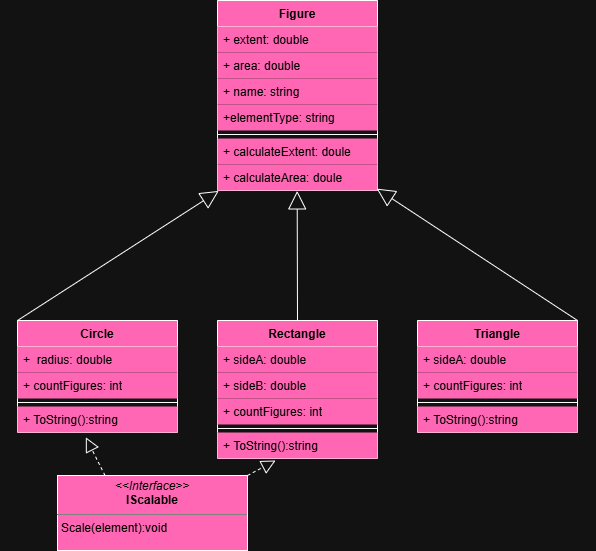

The diagram above was exported from draw.io. Its source (the exported page's mxGraphModel, read from the mxfile embedded in the PNG):
<mxGraphModel dx="1034" dy="636" grid="1" gridSize="10" guides="1" tooltips="1" connect="1" arrows="1" fold="1" page="1" pageScale="1" pageWidth="827" pageHeight="1169" math="0" shadow="0">
  <root>
    <mxCell id="0" />
    <mxCell id="1" parent="0" />
    <mxCell id="p1cLUoVobIJKVn2poiGi-1" parent="1" style="swimlane;fontStyle=1;align=center;verticalAlign=top;childLayout=stackLayout;horizontal=1;startSize=26;horizontalStack=0;resizeParent=1;resizeParentMax=0;resizeLast=0;collapsible=1;marginBottom=0;whiteSpace=wrap;html=1;fillColor=light-dark(#FFFFFF,#FF66B3);labelBorderColor=none;fontColor=light-dark(#000000,#000000);" value="Figure" vertex="1">
      <mxGeometry height="190" width="160" x="320" y="40" as="geometry" />
    </mxCell>
    <mxCell id="p1cLUoVobIJKVn2poiGi-2" parent="p1cLUoVobIJKVn2poiGi-1" style="text;strokeColor=none;fillColor=light-dark(#FFFFFF,#FF66B3);align=left;verticalAlign=top;spacingLeft=4;spacingRight=4;overflow=hidden;rotatable=0;points=[[0,0.5],[1,0.5]];portConstraint=eastwest;whiteSpace=wrap;html=1;labelBorderColor=none;fontColor=light-dark(#000000,#000000);" value="+ extent: double" vertex="1">
      <mxGeometry height="26" width="160" y="26" as="geometry" />
    </mxCell>
    <mxCell id="p1cLUoVobIJKVn2poiGi-25" parent="p1cLUoVobIJKVn2poiGi-1" style="text;strokeColor=none;fillColor=light-dark(#FFFFFF,#FF66B3);align=left;verticalAlign=top;spacingLeft=4;spacingRight=4;overflow=hidden;rotatable=0;points=[[0,0.5],[1,0.5]];portConstraint=eastwest;whiteSpace=wrap;html=1;labelBorderColor=none;fontColor=light-dark(#000000,#000000);" value="+ area: double" vertex="1">
      <mxGeometry height="26" width="160" y="52" as="geometry" />
    </mxCell>
    <mxCell id="p1cLUoVobIJKVn2poiGi-27" parent="p1cLUoVobIJKVn2poiGi-1" style="text;strokeColor=none;fillColor=light-dark(#FFFFFF,#FF66B3);align=left;verticalAlign=top;spacingLeft=4;spacingRight=4;overflow=hidden;rotatable=0;points=[[0,0.5],[1,0.5]];portConstraint=eastwest;whiteSpace=wrap;html=1;labelBorderColor=none;fontColor=light-dark(#000000,#000000);" value="+ name: string" vertex="1">
      <mxGeometry height="26" width="160" y="78" as="geometry" />
    </mxCell>
    <mxCell id="p1cLUoVobIJKVn2poiGi-28" parent="p1cLUoVobIJKVn2poiGi-1" style="text;strokeColor=none;fillColor=light-dark(#FFFFFF,#FF66B3);align=left;verticalAlign=top;spacingLeft=4;spacingRight=4;overflow=hidden;rotatable=0;points=[[0,0.5],[1,0.5]];portConstraint=eastwest;whiteSpace=wrap;html=1;labelBorderColor=none;fontColor=light-dark(#000000,#000000);" value="+elementType: string" vertex="1">
      <mxGeometry height="26" width="160" y="104" as="geometry" />
    </mxCell>
    <mxCell id="p1cLUoVobIJKVn2poiGi-3" parent="p1cLUoVobIJKVn2poiGi-1" style="line;strokeWidth=1;fillColor=light-dark(#FFFFFF,#FF66B3);align=left;verticalAlign=middle;spacingTop=-1;spacingLeft=3;spacingRight=3;rotatable=0;labelPosition=right;points=[];portConstraint=eastwest;strokeColor=inherit;labelBorderColor=none;fontColor=light-dark(#000000,#000000);" value="" vertex="1">
      <mxGeometry height="8" width="160" y="130" as="geometry" />
    </mxCell>
    <mxCell id="p1cLUoVobIJKVn2poiGi-24" parent="p1cLUoVobIJKVn2poiGi-1" style="text;strokeColor=none;fillColor=light-dark(#FFFFFF,#FF66B3);align=left;verticalAlign=top;spacingLeft=4;spacingRight=4;overflow=hidden;rotatable=0;points=[[0,0.5],[1,0.5]];portConstraint=eastwest;whiteSpace=wrap;html=1;labelBorderColor=none;fontColor=light-dark(#000000,#000000);" value="+ calculateExtent: doule" vertex="1">
      <mxGeometry height="26" width="160" y="138" as="geometry" />
    </mxCell>
    <mxCell id="p1cLUoVobIJKVn2poiGi-23" parent="p1cLUoVobIJKVn2poiGi-1" style="text;strokeColor=none;fillColor=light-dark(#FFFFFF,#FF66B3);align=left;verticalAlign=top;spacingLeft=4;spacingRight=4;overflow=hidden;rotatable=0;points=[[0,0.5],[1,0.5]];portConstraint=eastwest;whiteSpace=wrap;html=1;labelBorderColor=none;fontColor=light-dark(#000000,#000000);" value="+ calculateArea: doule" vertex="1">
      <mxGeometry height="26" width="160" y="164" as="geometry" />
    </mxCell>
    <mxCell id="p1cLUoVobIJKVn2poiGi-5" parent="1" style="swimlane;fontStyle=1;align=center;verticalAlign=top;childLayout=stackLayout;horizontal=1;startSize=26;horizontalStack=0;resizeParent=1;resizeParentMax=0;resizeLast=0;collapsible=1;marginBottom=0;whiteSpace=wrap;html=1;fillColor=light-dark(#FFFFFF,#FF66B3);labelBorderColor=none;fontColor=light-dark(#000000,#000000);" value="Circle" vertex="1">
      <mxGeometry height="112" width="160" x="120" y="360" as="geometry" />
    </mxCell>
    <mxCell id="p1cLUoVobIJKVn2poiGi-6" parent="p1cLUoVobIJKVn2poiGi-5" style="text;strokeColor=none;fillColor=light-dark(#FFFFFF,#FF66B3);align=left;verticalAlign=top;spacingLeft=4;spacingRight=4;overflow=hidden;rotatable=0;points=[[0,0.5],[1,0.5]];portConstraint=eastwest;whiteSpace=wrap;html=1;labelBorderColor=none;fontColor=light-dark(#000000,#000000);" value="+&amp;nbsp; radius: double" vertex="1">
      <mxGeometry height="26" width="160" y="26" as="geometry" />
    </mxCell>
    <mxCell id="p1cLUoVobIJKVn2poiGi-36" parent="p1cLUoVobIJKVn2poiGi-5" style="text;strokeColor=none;fillColor=light-dark(#FFFFFF,#FF66B3);align=left;verticalAlign=top;spacingLeft=4;spacingRight=4;overflow=hidden;rotatable=0;points=[[0,0.5],[1,0.5]];portConstraint=eastwest;whiteSpace=wrap;html=1;labelBorderColor=none;fontColor=light-dark(#000000,#000000);" value="+ countFigures: int" vertex="1">
      <mxGeometry height="26" width="160" y="52" as="geometry" />
    </mxCell>
    <mxCell id="p1cLUoVobIJKVn2poiGi-7" parent="p1cLUoVobIJKVn2poiGi-5" style="line;strokeWidth=1;fillColor=light-dark(#FFFFFF,#FF66B3);align=left;verticalAlign=middle;spacingTop=-1;spacingLeft=3;spacingRight=3;rotatable=0;labelPosition=right;points=[];portConstraint=eastwest;strokeColor=inherit;labelBorderColor=none;fontColor=light-dark(#000000,#000000);" value="" vertex="1">
      <mxGeometry height="8" width="160" y="78" as="geometry" />
    </mxCell>
    <mxCell id="p1cLUoVobIJKVn2poiGi-8" parent="p1cLUoVobIJKVn2poiGi-5" style="text;strokeColor=none;fillColor=light-dark(#FFFFFF,#FF66B3);align=left;verticalAlign=top;spacingLeft=4;spacingRight=4;overflow=hidden;rotatable=0;points=[[0,0.5],[1,0.5]];portConstraint=eastwest;whiteSpace=wrap;html=1;labelBorderColor=none;fontColor=light-dark(#000000,#000000);" value="+ ToString():string" vertex="1">
      <mxGeometry height="26" width="160" y="86" as="geometry" />
    </mxCell>
    <mxCell id="p1cLUoVobIJKVn2poiGi-9" parent="1" style="swimlane;fontStyle=1;align=center;verticalAlign=top;childLayout=stackLayout;horizontal=1;startSize=26;horizontalStack=0;resizeParent=1;resizeParentMax=0;resizeLast=0;collapsible=1;marginBottom=0;whiteSpace=wrap;html=1;fillColor=light-dark(#FFFFFF,#FF66B3);labelBorderColor=none;fontColor=light-dark(#000000,#000000);" value="Triangle" vertex="1">
      <mxGeometry height="112" width="160" x="520" y="360" as="geometry" />
    </mxCell>
    <mxCell id="p1cLUoVobIJKVn2poiGi-22" parent="p1cLUoVobIJKVn2poiGi-9" style="text;strokeColor=none;fillColor=light-dark(#FFFFFF,#FF66B3);align=left;verticalAlign=top;spacingLeft=4;spacingRight=4;overflow=hidden;rotatable=0;points=[[0,0.5],[1,0.5]];portConstraint=eastwest;whiteSpace=wrap;html=1;labelBorderColor=none;fontColor=light-dark(#000000,#000000);" value="+ sideA: double" vertex="1">
      <mxGeometry height="26" width="160" y="26" as="geometry" />
    </mxCell>
    <mxCell id="p1cLUoVobIJKVn2poiGi-38" parent="p1cLUoVobIJKVn2poiGi-9" style="text;strokeColor=none;fillColor=light-dark(#FFFFFF,#FF66B3);align=left;verticalAlign=top;spacingLeft=4;spacingRight=4;overflow=hidden;rotatable=0;points=[[0,0.5],[1,0.5]];portConstraint=eastwest;whiteSpace=wrap;html=1;labelBorderColor=none;fontColor=light-dark(#000000,#000000);" value="+ countFigures: int" vertex="1">
      <mxGeometry height="26" width="160" y="52" as="geometry" />
    </mxCell>
    <mxCell id="p1cLUoVobIJKVn2poiGi-11" parent="p1cLUoVobIJKVn2poiGi-9" style="line;strokeWidth=1;fillColor=light-dark(#FFFFFF,#FF66B3);align=left;verticalAlign=middle;spacingTop=-1;spacingLeft=3;spacingRight=3;rotatable=0;labelPosition=right;points=[];portConstraint=eastwest;strokeColor=inherit;labelBorderColor=none;fontColor=light-dark(#000000,#000000);" value="" vertex="1">
      <mxGeometry height="8" width="160" y="78" as="geometry" />
    </mxCell>
    <mxCell id="p1cLUoVobIJKVn2poiGi-20" parent="p1cLUoVobIJKVn2poiGi-9" style="text;strokeColor=none;fillColor=light-dark(#FFFFFF,#FF66B3);align=left;verticalAlign=top;spacingLeft=4;spacingRight=4;overflow=hidden;rotatable=0;points=[[0,0.5],[1,0.5]];portConstraint=eastwest;whiteSpace=wrap;html=1;labelBorderColor=none;fontColor=light-dark(#000000,#000000);" value="+ ToString():string" vertex="1">
      <mxGeometry height="26" width="160" y="86" as="geometry" />
    </mxCell>
    <mxCell id="p1cLUoVobIJKVn2poiGi-13" parent="1" style="swimlane;fontStyle=1;align=center;verticalAlign=top;childLayout=stackLayout;horizontal=1;startSize=26;horizontalStack=0;resizeParent=1;resizeParentMax=0;resizeLast=0;collapsible=1;marginBottom=0;whiteSpace=wrap;html=1;fillColor=light-dark(#FFFFFF,#FF66B3);labelBorderColor=none;fontColor=light-dark(#000000,#000000);" value="Rectangle" vertex="1">
      <mxGeometry height="138" width="160" x="320" y="360" as="geometry" />
    </mxCell>
    <mxCell id="p1cLUoVobIJKVn2poiGi-14" parent="p1cLUoVobIJKVn2poiGi-13" style="text;strokeColor=none;fillColor=light-dark(#FFFFFF,#FF66B3);align=left;verticalAlign=top;spacingLeft=4;spacingRight=4;overflow=hidden;rotatable=0;points=[[0,0.5],[1,0.5]];portConstraint=eastwest;whiteSpace=wrap;html=1;labelBorderColor=none;fontColor=light-dark(#000000,#000000);" value="+ sideA: double" vertex="1">
      <mxGeometry height="26" width="160" y="26" as="geometry" />
    </mxCell>
    <mxCell id="p1cLUoVobIJKVn2poiGi-21" parent="p1cLUoVobIJKVn2poiGi-13" style="text;strokeColor=none;fillColor=light-dark(#FFFFFF,#FF66B3);align=left;verticalAlign=top;spacingLeft=4;spacingRight=4;overflow=hidden;rotatable=0;points=[[0,0.5],[1,0.5]];portConstraint=eastwest;whiteSpace=wrap;html=1;labelBorderColor=none;fontColor=light-dark(#000000,#000000);" value="+ sideB: double" vertex="1">
      <mxGeometry height="26" width="160" y="52" as="geometry" />
    </mxCell>
    <mxCell id="p1cLUoVobIJKVn2poiGi-37" parent="p1cLUoVobIJKVn2poiGi-13" style="text;strokeColor=none;fillColor=light-dark(#FFFFFF,#FF66B3);align=left;verticalAlign=top;spacingLeft=4;spacingRight=4;overflow=hidden;rotatable=0;points=[[0,0.5],[1,0.5]];portConstraint=eastwest;whiteSpace=wrap;html=1;labelBorderColor=none;fontColor=light-dark(#000000,#000000);" value="+ countFigures: int" vertex="1">
      <mxGeometry height="26" width="160" y="78" as="geometry" />
    </mxCell>
    <mxCell id="p1cLUoVobIJKVn2poiGi-15" parent="p1cLUoVobIJKVn2poiGi-13" style="line;strokeWidth=1;fillColor=light-dark(#FFFFFF,#FF66B3);align=left;verticalAlign=middle;spacingTop=-1;spacingLeft=3;spacingRight=3;rotatable=0;labelPosition=right;points=[];portConstraint=eastwest;strokeColor=inherit;labelBorderColor=none;fontColor=light-dark(#000000,#000000);" value="" vertex="1">
      <mxGeometry height="8" width="160" y="104" as="geometry" />
    </mxCell>
    <mxCell id="p1cLUoVobIJKVn2poiGi-19" parent="p1cLUoVobIJKVn2poiGi-13" style="text;strokeColor=none;fillColor=light-dark(#FFFFFF,#FF66B3);align=left;verticalAlign=top;spacingLeft=4;spacingRight=4;overflow=hidden;rotatable=0;points=[[0,0.5],[1,0.5]];portConstraint=eastwest;whiteSpace=wrap;html=1;labelBorderColor=none;fontColor=light-dark(#000000,#000000);" value="+ ToString():string" vertex="1">
      <mxGeometry height="26" width="160" y="112" as="geometry" />
    </mxCell>
    <mxCell id="p1cLUoVobIJKVn2poiGi-17" parent="1" style="verticalAlign=top;align=left;overflow=fill;html=1;whiteSpace=wrap;fillColor=light-dark(#FFFFFF,#FF66B3);labelBorderColor=none;fontColor=light-dark(#000000,#000000);" value="&lt;p style=&quot;margin:0px;margin-top:4px;text-align:center;&quot;&gt;&lt;i&gt;&amp;lt;&amp;lt;Interface&amp;gt;&amp;gt;&lt;/i&gt;&lt;br&gt;&lt;b&gt;IScalable&lt;/b&gt;&lt;/p&gt;&lt;hr size=&quot;1&quot; style=&quot;border-style:solid;&quot;&gt;&lt;p style=&quot;margin:0px;margin-left:4px;&quot;&gt;Scale(element):void&lt;/p&gt;" vertex="1">
      <mxGeometry height="75" width="190" x="160" y="515" as="geometry" />
    </mxCell>
    <mxCell id="p1cLUoVobIJKVn2poiGi-29" edge="1" parent="1" source="p1cLUoVobIJKVn2poiGi-5" style="endArrow=block;endSize=16;endFill=0;html=1;rounded=0;exitX=0;exitY=0;exitDx=0;exitDy=0;entryX=0.008;entryY=1.015;entryDx=0;entryDy=0;entryPerimeter=0;fillColor=light-dark(#FFFFFF,#FF66B3);labelBorderColor=none;fontColor=light-dark(#000000,#000000);" target="p1cLUoVobIJKVn2poiGi-23" value="">
      <mxGeometry relative="1" width="160" as="geometry">
        <mxPoint x="150" y="320" as="sourcePoint" />
        <mxPoint x="310" y="320" as="targetPoint" />
      </mxGeometry>
    </mxCell>
    <mxCell id="p1cLUoVobIJKVn2poiGi-30" edge="1" parent="1" source="p1cLUoVobIJKVn2poiGi-13" style="endArrow=block;endSize=16;endFill=0;html=1;rounded=0;exitX=0.5;exitY=0;exitDx=0;exitDy=0;entryX=0.498;entryY=1.015;entryDx=0;entryDy=0;entryPerimeter=0;fillColor=light-dark(#FFFFFF,#FF66B3);labelBorderColor=none;fontColor=light-dark(#000000,#000000);" target="p1cLUoVobIJKVn2poiGi-23" value="">
      <mxGeometry relative="1" width="160" as="geometry">
        <mxPoint x="410" y="300" as="sourcePoint" />
        <mxPoint x="570" y="300" as="targetPoint" />
      </mxGeometry>
    </mxCell>
    <mxCell id="p1cLUoVobIJKVn2poiGi-31" edge="1" parent="1" source="p1cLUoVobIJKVn2poiGi-9" style="endArrow=block;endSize=16;endFill=0;html=1;rounded=0;exitX=1;exitY=0;exitDx=0;exitDy=0;entryX=0.995;entryY=0.928;entryDx=0;entryDy=0;entryPerimeter=0;fillColor=light-dark(#FFFFFF,#FF66B3);labelBorderColor=none;fontColor=light-dark(#000000,#000000);" target="p1cLUoVobIJKVn2poiGi-23" value="">
      <mxGeometry relative="1" width="160" as="geometry">
        <mxPoint x="550" y="290" as="sourcePoint" />
        <mxPoint x="710" y="290" as="targetPoint" />
      </mxGeometry>
    </mxCell>
    <mxCell id="p1cLUoVobIJKVn2poiGi-34" edge="1" parent="1" source="p1cLUoVobIJKVn2poiGi-17" style="endArrow=block;dashed=1;endFill=0;endSize=12;html=1;rounded=0;exitX=0.25;exitY=0;exitDx=0;exitDy=0;entryX=0.427;entryY=1.185;entryDx=0;entryDy=0;entryPerimeter=0;fillColor=light-dark(#FFFFFF,#FF66B3);labelBorderColor=none;fontColor=light-dark(#000000,#000000);" target="p1cLUoVobIJKVn2poiGi-8" value="">
      <mxGeometry relative="1" width="160" as="geometry">
        <mxPoint x="230" y="480" as="sourcePoint" />
        <mxPoint x="390" y="480" as="targetPoint" />
      </mxGeometry>
    </mxCell>
    <mxCell id="p1cLUoVobIJKVn2poiGi-35" edge="1" parent="1" source="p1cLUoVobIJKVn2poiGi-17" style="endArrow=block;dashed=1;endFill=0;endSize=12;html=1;rounded=0;entryX=0.363;entryY=1.077;entryDx=0;entryDy=0;entryPerimeter=0;exitX=1;exitY=0;exitDx=0;exitDy=0;fillColor=light-dark(#FFFFFF,#FF66B3);labelBorderColor=none;fontColor=light-dark(#000000,#000000);" target="p1cLUoVobIJKVn2poiGi-19" value="">
      <mxGeometry relative="1" width="160" as="geometry">
        <mxPoint x="350" y="510" as="sourcePoint" />
        <mxPoint x="510" y="510" as="targetPoint" />
      </mxGeometry>
    </mxCell>
  </root>
</mxGraphModel>